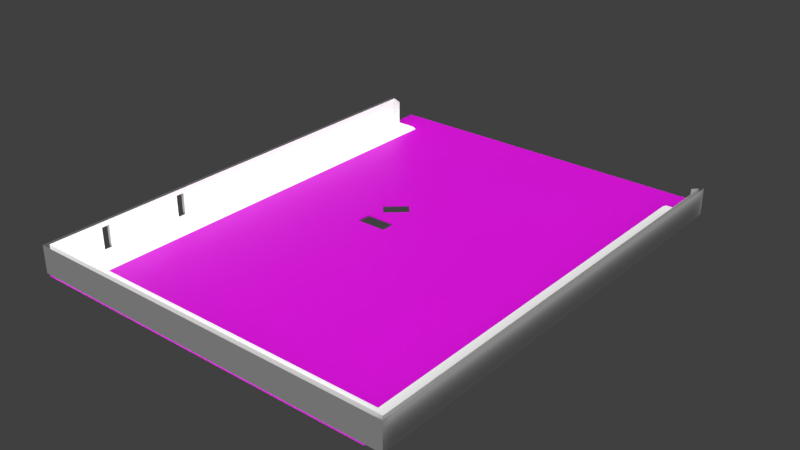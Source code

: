 # Source: court.blend  (saved by Blender 2.93.20; exported with 4.5.12 LTS)
import bpy
from mathutils import Matrix  # noqa: F401  (used for matrix-valued properties, if any)

bpy.ops.wm.read_factory_settings(use_empty=True)
scene = bpy.context.scene
scene.name = 'Scene'

# ---- collections
col_collection_1 = bpy.data.collections.new('Collection 1'); scene.collection.children.link(col_collection_1)

# ---- images (referenced by path relative to the original .blend; pixels are not part of the script)
import os
ASSET_DIR = os.environ.get("B2B_ASSET_DIR", "")  # directory of the original .blend (textures are referenced by path, not embedded)
HERE = os.path.dirname(os.path.abspath(__file__))  # packed textures are extracted next to this script under _unpacked/

def load_image(name, relpath, width, height, colorspace="sRGB"):
    """Load a texture the original file referenced (path relative to the .blend, or extracted next to this script)."""
    p = next((c for c in (os.path.join(HERE, relpath), os.path.join(ASSET_DIR, relpath)) if relpath and os.path.exists(c)), "")
    if p:
        img = bpy.data.images.load(p, check_existing=True)
        img.name = name
    else:  # same state as the original file: an image datablock whose file is absent (Cycles renders it pink)
        img = bpy.data.images.new(name, width, height)
        img.source = "FILE"
        img.filepath = "//" + (relpath or name)
    img.colorspace_settings.name = colorspace
    return img
img_untitled = load_image('Untitled', '_unpacked/Untitled.5748bde9.png', 2048, 2048, 'sRGB')
img_pflaster3_flat_png = load_image('pflaster3_flat.png', 'pflaster3_flat.png', 1024, 1024, 'sRGB')

# ---- materials (node trees are filled in below, after node groups)
mat_material = bpy.data.materials.new('Material')
mat_material_009 = bpy.data.materials.new('Material_009')
mat_material_009.alpha_threshold = 0.0
mat_material_009.specular_color = (0.1613, 0.1613, 0.1613)
mat_material_009.roughness = 0.5

# ---- material node trees
mat_material.use_nodes = True; mat_material.node_tree.nodes.clear()
_N = mat_material.node_tree.nodes; _L = mat_material.node_tree.links
n0 = _N.new('ShaderNodeBsdfPrincipled'); n0.name = 'Principled BSDF'; n0.location = (10, 300)
n0.distribution = 'GGX'
n0.subsurface_method = 'BURLEY'
n0.inputs[3].default_value = 1.45
n0.inputs[28].default_value = 1.0
n1 = _N.new('ShaderNodeOutputMaterial'); n1.name = 'Material Output'; n1.location = (300, 300)
n2 = _N.new('ShaderNodeTexImage'); n2.name = 'Image Texture'; n2.location = (-280, 260)
n2.image = img_untitled
_L.new(n0.outputs[0], n1.inputs[0])
_L.new(n2.outputs[0], n0.inputs[0])
_L.new(n2.outputs[0], n0.inputs[27])
n1.is_active_output = True
mat_material_009.use_nodes = True; mat_material_009.node_tree.nodes.clear()
_N = mat_material_009.node_tree.nodes; _L = mat_material_009.node_tree.links
n0 = _N.new('ShaderNodeBsdfPrincipled'); n0.name = 'Principled BSDF'; n0.location = (10, 300)
n0.distribution = 'GGX'
n0.subsurface_method = 'BURLEY'
n0.inputs[3].default_value = 1.45
n0.inputs[27].default_value = (0.0, 0.0, 0.0, 1.0)
n0.inputs[28].default_value = 1.0
n1 = _N.new('ShaderNodeOutputMaterial'); n1.name = 'Material Output'; n1.location = (300, 300)
n2 = _N.new('ShaderNodeTexImage'); n2.name = 'Image Texture'; n2.location = (-280, 260)
n2.image = img_pflaster3_flat_png
_L.new(n0.outputs[0], n1.inputs[0])
_L.new(n2.outputs[0], n0.inputs[0])
n1.is_active_output = True

# ---- world
world_world = bpy.data.worlds.new('World'); scene.world = world_world
world_world.color = (0.05088, 0.05088, 0.05088)
world_world.use_sun_shadow = False
world_world.sun_shadow_jitter_overblur = 0.0
world_world.cycles.sampling_method = 'MANUAL'

# ---- lights
light_spot = bpy.data.lights.new('Spot', 'SUN')
light_spot.transmission_factor = 0.0
light_spot.cutoff_distance = 30.0
light_spot.angle = 1.571
light_spot.energy = 0.8
light_spot.shadow_buffer_clip_start = 1.001
light_spot.shadow_soft_size = 1.0
light_spot.shadow_cascade_max_distance = 1000.0
light_spot.cycles.use_multiple_importance_sampling = False
light_spot.use_nodes = True; light_spot.node_tree.nodes.clear()
_N = light_spot.node_tree.nodes; _L = light_spot.node_tree.links
n0 = _N.new('ShaderNodeEmission'); n0.name = 'Emission'; n0.location = (10, 300)
n0.inputs[1].default_value = 3.0
n1 = _N.new('ShaderNodeOutputLight'); n1.name = 'Light Output'; n1.location = (300, 300)
_L.new(n0.outputs[0], n1.inputs[0])
n1.is_active_output = True

# ---- meshes
me_plane = bpy.data.meshes.new('Plane')
me_plane.from_pydata([(-10.62, -130.5, 8.284), (95.07, -130.5, 0.59), (95.07, -130.5, 8.284), (-2.676, -121.8, 0.5899), (-2.248, -121.4, 0.3294), (85.95, -121.4, 0.3295), (-2.248, -121.4, 0.1235), (-1.85, -121.0, 0.1235), (85.55, -121.0, 0.1236), (-1.85, -121.0, -0.1004), (87.86, -123.3, 0.59), (-4.153, -123.3, 0.5899), (95.07, -130.5, 0.5899), (95.07, -130.5, 8.284), (95.07, -1.508, 0.5899), (95.07, -1.508, 8.284), (92.98, -1.508, 0.5899), (92.98, -1.508, 7.567), (86.38, -121.8, 0.5899), (86.38, -1.508, 0.5899), (86.38, -121.8, 0.3294), (86.38, -1.508, 0.3294), (85.95, -1.508, 0.3294), (85.95, -121.4, 0.1235), (85.95, -1.508, 0.1235), (85.55, -1.508, 0.1235), (85.55, -121.0, -0.1004), (85.55, -1.508, -0.1004), (87.86, -1.508, 0.5899), (-10.62, -130.5, 0.5899), (-10.62, -1.508, 0.5899), (-10.62, -1.508, 8.284), (-8.528, -1.508, 0.5899), (-8.528, -1.508, 7.567), (-2.676, -1.508, 0.5899), (-2.676, -121.8, 0.3294), (-2.676, -1.508, 0.3294), (-2.248, -1.508, 0.3294), (-2.248, -1.508, 0.1235), (-1.85, -1.508, 0.1235), (-1.85, -1.508, -0.1004), (-4.153, -1.508, 0.5899), (96.02, -131.8, 0.5234), (96.02, -131.8, 8.351), (96.02, -131.8, 0.5233), (96.02, -131.8, 8.351), (96.02, -0.446, 0.5233), (96.02, -0.446, 8.351), (-11.57, -131.8, 0.5233), (-11.57, -131.8, 8.351), (-11.57, -0.446, 0.5233), (-11.57, -0.446, 8.351), (-11.57, -91.34, 0.5233), (-11.57, -91.34, 8.351), (-11.57, -89.03, 0.5233), (-11.57, -89.03, 8.351), (-11.57, -91.34, 6.816), (-11.57, -89.03, 6.816), (-10.62, -89.03, 8.284), (-10.62, -89.03, 0.5899), (-10.62, -91.34, 0.5899), (-10.62, -91.34, 8.284), (-10.62, -91.34, 6.816), (-10.62, -89.03, 6.816), (-11.57, -113.2, 0.5233), (-11.57, -113.2, 8.351), (-11.57, -115.4, 0.5233), (-11.57, -115.4, 8.351), (-11.57, -115.4, 6.803), (-11.57, -113.2, 6.803), (-10.62, -113.2, 0.5899), (-10.62, -113.2, 8.284), (-10.62, -115.4, 0.5899), (-10.62, -115.4, 8.284), (-10.62, -115.4, 6.803), (-10.62, -113.2, 6.803)], [], [(1, 29, 0, 2), (11, 29, 1, 10), (35, 3, 18, 20), (4, 35, 20, 5), (6, 4, 5, 23), (7, 6, 23, 8), (9, 7, 8, 26), (3, 11, 10, 18), (14, 12, 13, 15), (16, 14, 15, 17), (10, 12, 14, 28), (20, 18, 19, 21), (5, 20, 21, 22), (23, 5, 22, 24), (8, 23, 24, 25), (26, 8, 25, 27), (18, 10, 28, 19), (30, 31, 58, 63, 59), (32, 33, 31, 30), (11, 41, 30, 59, 60, 70, 72, 29), (35, 36, 34, 3), (4, 37, 36, 35), (6, 38, 37, 4), (7, 39, 38, 6), (9, 40, 39, 7), (3, 34, 41, 11), (42, 43, 49, 48), (46, 44, 45, 47), (66, 48, 49, 67, 68), (50, 54, 57, 55, 51), (57, 56, 53, 55), (63, 57, 54, 59), (60, 62, 61, 71, 75, 70), (63, 58, 61, 62), (56, 62, 60, 52), (57, 63, 62, 56), (52, 64, 69, 65, 53, 56), (69, 68, 67, 65), (75, 69, 64, 70), (72, 74, 73, 0, 29), (75, 71, 73, 74), (74, 68, 69, 75), (68, 74, 72, 66)])
_uv = me_plane.uv_layers.new(name='UVMap')
_uv.uv.foreach_set('vector', [0.4894, 0.0, 0.4894, 0.8049, 0.548, 0.8049, 0.548, 0.0, 0.3744, 0.7556, 0.4298, 0.8049, 0.4298, 0.0, 0.3744, 0.05495, 0.5773, 0.6782, 0.5793, 0.6782, 0.5793, 0.0, 0.5773, 0.0, 0.5605, 0.6749, 0.5638, 0.6782, 0.5638, 0.0, 0.5605, 0.003258, 0.581, 0.6716, 0.5826, 0.6716, 0.5826, 0.0, 0.581, 0.0, 0.5638, 0.6686, 0.5668, 0.6716, 0.5668, 0.0, 0.5638, 0.003036, 0.5793, 0.6656, 0.581, 0.6656, 0.581, 0.0, 0.5793, 0.0, 0.3631, 0.7444, 0.3744, 0.7556, 0.3744, 0.05495, 0.3631, 0.0662, 0.3631, 0.9826, 0.3631, 0.0, 0.3045, 0.0, 0.3045, 0.9826, 0.5826, 0.1172, 0.5986, 0.1172, 0.5986, 0.05859, 0.5826, 0.06406, 0.05495, 0.0554, 0.0, 0.0, 0.0, 0.9826, 0.05495, 0.9826, 0.5668, 0.916, 0.5688, 0.916, 0.5688, 0.0, 0.5668, 0.0, 0.5512, 0.9127, 0.5545, 0.916, 0.5545, 0.0, 0.5512, 0.0, 0.5758, 0.0, 0.5742, 0.0, 0.5742, 0.9127, 0.5758, 0.9127, 0.5575, 0.003036, 0.5545, 0.0, 0.5545, 0.9127, 0.5575, 0.9127, 0.5725, 0.0, 0.5708, 0.0, 0.5708, 0.9097, 0.5725, 0.9097, 0.0662, 0.06665, 0.05495, 0.0554, 0.05495, 0.9826, 0.0662, 0.9826, 0.3045, 0.9826, 0.2459, 0.9826, 0.2459, 0.3161, 0.2571, 0.3161, 0.3045, 0.3161, 0.5826, 0.05859, 0.5826, 0.005465, 0.5986, 0.0, 0.5986, 0.05859, 0.1967, 0.9272, 0.1967, 0.0, 0.2459, 0.0, 0.2459, 0.6665, 0.2459, 0.6841, 0.2459, 0.8504, 0.2459, 0.867, 0.2459, 0.9826, 0.5708, 0.0, 0.5708, 0.916, 0.5688, 0.916, 0.5688, 0.0, 0.548, 0.9127, 0.548, 0.0, 0.5512, 0.0, 0.5512, 0.916, 0.5773, 0.0, 0.5773, 0.9127, 0.5758, 0.9127, 0.5758, 0.0, 0.5605, 0.003036, 0.5605, 0.9127, 0.5575, 0.9127, 0.5575, 0.0, 0.5742, 0.0, 0.5742, 0.9097, 0.5725, 0.9097, 0.5725, 0.0, 0.1854, 0.916, 0.1854, 0.0, 0.1967, 0.0, 0.1967, 0.9272, 0.4298, 0.8193, 0.4894, 0.8193, 0.4894, 0.0, 0.4298, 0.0, 0.1258, 0.0, 0.1258, 1.0, 0.0662, 1.0, 0.0662, 0.0, 0.1854, 0.8751, 0.1854, 1.0, 0.1258, 1.0, 0.1258, 0.8751, 0.1376, 0.8751, 0.1854, 0.0, 0.1854, 0.6746, 0.1375, 0.6746, 0.1258, 0.6746, 0.1258, 0.0, 0.1375, 0.6746, 0.1375, 0.6922, 0.1258, 0.6922, 0.1258, 0.6746, 0.5898, 0.1651, 0.5826, 0.1651, 0.5826, 0.1172, 0.5898, 0.1177, 0.3045, 0.2986, 0.2571, 0.2986, 0.2459, 0.2986, 0.2459, 0.1322, 0.2572, 0.1322, 0.3045, 0.1322, 0.2571, 0.3161, 0.2459, 0.3161, 0.2459, 0.2986, 0.2571, 0.2986, 0.5826, 0.1651, 0.5898, 0.1651, 0.5898, 0.2125, 0.5826, 0.213, 0.5826, 0.3087, 0.5898, 0.3087, 0.5898, 0.3263, 0.5826, 0.3263, 0.1854, 0.6922, 0.1854, 0.8585, 0.1376, 0.8585, 0.1258, 0.8585, 0.1258, 0.6922, 0.1375, 0.6922, 0.1376, 0.8585, 0.1376, 0.8751, 0.1258, 0.8751, 0.1258, 0.8585, 0.5898, 0.2608, 0.5826, 0.2608, 0.5826, 0.213, 0.5898, 0.2135, 0.3045, 0.1156, 0.2572, 0.1156, 0.2459, 0.1156, 0.2459, 0.0, 0.3045, 0.0, 0.2572, 0.1322, 0.2459, 0.1322, 0.2459, 0.1156, 0.2572, 0.1156, 0.5898, 0.3429, 0.5826, 0.3429, 0.5826, 0.3263, 0.5898, 0.3263, 0.5826, 0.2608, 0.5898, 0.2608, 0.5898, 0.3082, 0.5826, 0.3087])
me_plane.materials.append(mat_material)
me_plane.use_remesh_preserve_volume = False
me_plane.use_remesh_preserve_attributes = False
me_plane.use_mirror_vertex_groups = False
me_plane.update()
me_plane_008 = bpy.data.meshes.new('Plane.008')
me_plane_008.from_pydata([(91.28, -131.7, 0.0), (91.28, 7.407, 0.0), (-10.91, 7.407, 0.0), (26.14, -50.19, 0.0), (31.48, -45.47, 0.0), (34.31, -48.67, 0.0), (29.8, -56.95, 0.0), (35.69, -56.95, 0.0), (35.69, -61.23, 0.0), (27.47, -61.23, 0.0), (-10.91, -131.7, 0.0), (26.89, -61.23, 0.0), (26.89, -56.95, 0.0), (28.97, -53.39, 0.0), (26.14, -50.19, -0.4172), (31.48, -45.47, -0.4172), (34.31, -48.67, -0.4172), (28.97, -53.39, -0.4172), (35.69, -56.95, -0.4172), (35.69, -61.23, -0.4172), (26.89, -56.95, -0.4172), (26.89, -61.23, -0.4172)], [], [(1, 5, 7), (12, 13, 3), (14, 4, 3), (15, 5, 4), (16, 13, 5), (17, 3, 13), (18, 8, 7), (7, 6, 18), (11, 9, 21), (21, 12, 11), (10, 0, 8), (1, 2, 4), (2, 3, 4), (8, 9, 10), (5, 6, 7), (8, 0, 1), (7, 8, 1), (1, 4, 5), (10, 9, 11), (12, 6, 13), (10, 11, 2), (3, 2, 11), (6, 5, 13), (3, 11, 12), (14, 15, 4), (15, 16, 5), (16, 17, 13), (17, 14, 3), (18, 19, 8), (20, 18, 6), (6, 12, 20), (19, 21, 9), (9, 8, 19), (21, 20, 12)])
_uv = me_plane_008.uv_layers.new(name='Plane_008-mesh-map-0')
_uv.uv.foreach_set('vector', [-2.024, -2.744, 0.633, -0.1285, 0.5688, 0.2578, 0.9794, 0.2578, 0.8824, 0.09164, 1.014, -0.05776, 2.762, -1.674, 2.742, -1.424, 2.742, -1.674, 2.762, -0.8762, 2.742, -0.7268, 2.742, -0.8762, 2.762, -1.923, 2.742, -1.674, 2.742, -1.923, 2.762, -1.026, 2.742, -0.8762, 2.742, -1.026, 2.762, -1.225, 2.742, -1.026, 2.742, -1.225, 2.742, -1.923, 2.742, -2.198, 2.762, -1.923, 2.742, -2.334, 2.742, -2.361, 2.762, -2.334, 2.762, -1.424, 2.742, -1.225, 2.742, -1.424, 2.742, 3.744, -2.024, 3.744, 0.5688, 0.4572, -2.024, -2.744, 2.742, -2.744, 0.7649, -0.2779, 2.742, -2.744, 1.014, -0.05776, 0.7649, -0.2779, 0.5688, 0.4572, 0.952, 0.4572, 2.742, 3.744, 0.633, -0.1285, 0.8435, 0.2578, 0.5688, 0.2578, 0.5688, 0.4572, -2.024, 3.744, -2.024, -2.744, 0.5688, 0.2578, 0.5688, 0.4572, -2.024, -2.744, -2.024, -2.744, 0.7649, -0.2779, 0.633, -0.1285, 2.742, 3.744, 0.952, 0.4572, 0.9794, 0.4572, 0.9794, 0.2578, 0.8435, 0.2578, 0.8824, 0.09164, 2.742, 3.744, 0.9794, 0.4572, 2.742, -2.744, 1.014, -0.05776, 2.742, -2.744, 0.9794, 0.4572, 0.8435, 0.2578, 0.633, -0.1285, 0.8824, 0.09164, 1.014, -0.05776, 0.9794, 0.4572, 0.9794, 0.2578, 2.762, -1.674, 2.762, -1.424, 2.742, -1.424, 2.762, -0.8762, 2.762, -0.7268, 2.742, -0.7268, 2.762, -1.923, 2.762, -1.674, 2.742, -1.674, 2.762, -1.026, 2.762, -0.8762, 2.742, -0.8762, 2.762, -1.225, 2.762, -1.026, 2.742, -1.026, 2.762, -2.334, 2.762, -1.923, 2.742, -2.198, 2.742, -2.198, 2.742, -2.334, 2.762, -2.334, 2.762, -2.744, 2.762, -2.334, 2.742, -2.361, 2.742, -2.361, 2.742, -2.744, 2.762, -2.744, 2.762, -1.424, 2.762, -1.225, 2.742, -1.225])
me_plane_008.materials.append(mat_material_009)
me_plane_008.use_remesh_preserve_volume = False
me_plane_008.use_remesh_preserve_attributes = False
me_plane_008.use_mirror_vertex_groups = False
me_plane_008.update()

# ---- objects
ob_plane = bpy.data.objects.new('Plane', me_plane)
ob_lamp = bpy.data.objects.new('Lamp', light_spot)
ob_floor = bpy.data.objects.new('floor', me_plane_008)

# ---- transforms, parenting, visibility, modifiers, constraints
ob_plane.location = (0.0, 0.0, 0.0)
ob_plane.display_type = 'SOLID'
ob_plane.lineart.crease_threshold = 0.0
ob_lamp.location = (4.076, 1.005, 5.904)
ob_lamp.rotation_euler = (0.6503, 0.05522, 0.5146)
ob_lamp.lock_rotations_4d = False
ob_lamp.empty_display_type = 'ARROWS'
ob_lamp.color = (0.0, 0.0, 0.0, 0.0)
ob_lamp.lineart.crease_threshold = 0.0
ob_floor.location = (0.0, 0.0, 0.0)
ob_floor.lineart.crease_threshold = 0.0

# ---- collection membership
scene.collection.objects.link(ob_plane)
scene.collection.objects.link(ob_lamp)
col_collection_1.objects.link(ob_floor)

# ---- scene / render settings (as saved in the file)
scene.frame_start = 1; scene.frame_end = 250; scene.frame_set(1)
scene.render.engine = 'CYCLES'
scene.render.resolution_percentage = 50
scene.render.dither_intensity = 0.0
scene.cycles.use_denoising = False
scene.cycles.samples = 300
scene.cycles.sampling_pattern = 'TABULATED_SOBOL'
scene.cycles.use_adaptive_sampling = False
scene.cycles.use_light_tree = False
scene.cycles.blur_glossy = 0.0
scene.cycles.sample_clamp_indirect = 0.0
scene.view_settings.view_transform = 'Standard'
bpy.context.view_layer.update()

# ---- added for rendering (the .blend has no active camera): camera
cam_auto = bpy.data.cameras.new('AutoCamera')
cam_auto.lens = 50.0
cam_auto.sensor_width = 36.0
cam_auto.clip_end = 2860.01
ob_auto_camera = bpy.data.objects.new('AutoCamera', cam_auto)
scene.collection.objects.link(ob_auto_camera)
ob_auto_camera.location = (205.19, -257.737, 134.338)
ob_auto_camera.rotation_euler = (1.09748, -7.21219e-08, 0.694738)
scene.camera = ob_auto_camera
bpy.context.view_layer.update()
